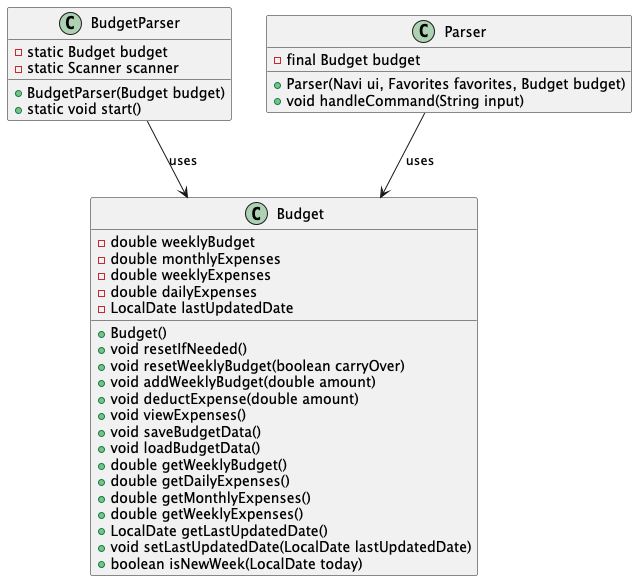

The diagram above was rendered by PlantUML. Its source (embedded in the PNG):
@startuml
'https://plantuml.com/sequence-diagram



class Budget {
    - double weeklyBudget
    - double monthlyExpenses
    - double weeklyExpenses
    - double dailyExpenses
    - LocalDate lastUpdatedDate
    + Budget()
    + void resetIfNeeded()
    + void resetWeeklyBudget(boolean carryOver)
    + void addWeeklyBudget(double amount)
    + void deductExpense(double amount)
    + void viewExpenses()
    + void saveBudgetData()
    + void loadBudgetData()
    + double getWeeklyBudget()
    + double getDailyExpenses()
    + double getMonthlyExpenses()
    + double getWeeklyExpenses()
    + LocalDate getLastUpdatedDate()
    + void setLastUpdatedDate(LocalDate lastUpdatedDate)
    + boolean isNewWeek(LocalDate today)
}

class BudgetParser {
    - static Budget budget
    - static Scanner scanner
    + BudgetParser(Budget budget)
    + static void start()
}

class Parser {
    - final Budget budget
    + Parser(Navi ui, Favorites favorites, Budget budget)
    + void handleCommand(String input)
}

BudgetParser --> Budget : uses
Parser --> Budget : uses

@enduml